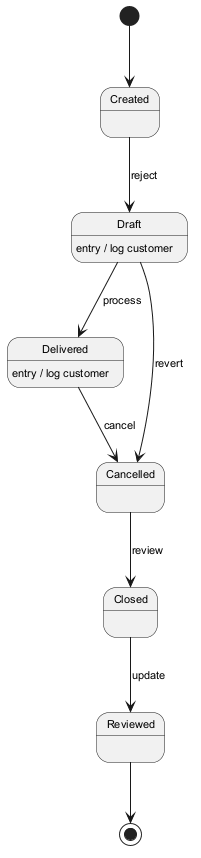

The diagram above was rendered by PlantUML. Its source (embedded in the PNG):
@startuml
skinparam defaultFontSize 11
[*] --> Created
Created --> Draft : reject
Draft --> Delivered : process
Draft : entry / log customer
Delivered --> Cancelled : cancel
Delivered : entry / log customer
Cancelled --> Closed : review
Closed --> Reviewed : update
Draft --> Cancelled : revert
Reviewed --> [*]
@enduml